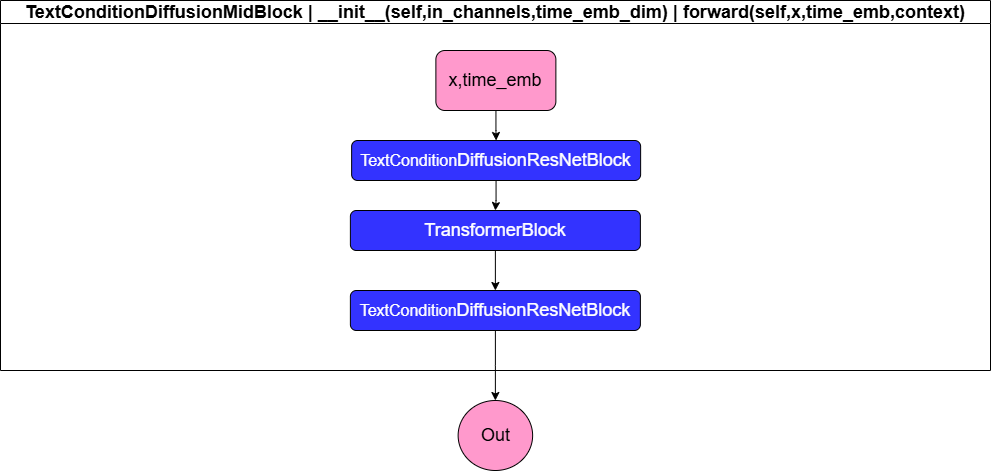

The diagram above was exported from draw.io. Its source (the exported page's mxGraphModel, read from the mxfile embedded in the PNG):
<mxGraphModel dx="1158" dy="696" grid="1" gridSize="10" guides="1" tooltips="1" connect="1" arrows="1" fold="1" page="1" pageScale="1" pageWidth="827" pageHeight="1169" math="0" shadow="0">
  <root>
    <mxCell id="0" />
    <mxCell id="1" parent="0" />
    <mxCell id="IKDCcY5UP4yFAP7EXBi--1" value="&lt;font style=&quot;font-size: 18px;&quot;&gt;TextConditionDiffusionMidBlock | __init__(self,in_channels,time_emb_dim) | forward(self,x,time_emb,context)&lt;/font&gt;" style="swimlane;whiteSpace=wrap;html=1;" parent="1" vertex="1">
      <mxGeometry x="240" y="190" width="990" height="370" as="geometry" />
    </mxCell>
    <mxCell id="nEMluASk_txYisAmQuwK-1" value="" style="edgeStyle=orthogonalEdgeStyle;rounded=0;orthogonalLoop=1;jettySize=auto;html=1;" parent="IKDCcY5UP4yFAP7EXBi--1" source="nEMluASk_txYisAmQuwK-2" target="nEMluASk_txYisAmQuwK-7" edge="1">
      <mxGeometry relative="1" as="geometry" />
    </mxCell>
    <mxCell id="nEMluASk_txYisAmQuwK-2" value="&lt;font color=&quot;#ffffff&quot;&gt;&lt;span style=&quot;font-size: medium;&quot;&gt;TextCondition&lt;/span&gt;&lt;span style=&quot;font-size: 18px;&quot;&gt;DiffusionResNetBlock&lt;/span&gt;&lt;/font&gt;" style="rounded=1;whiteSpace=wrap;html=1;fillColor=#3333FF;" parent="IKDCcY5UP4yFAP7EXBi--1" vertex="1">
      <mxGeometry x="351.13" y="140" width="289" height="40" as="geometry" />
    </mxCell>
    <mxCell id="nEMluASk_txYisAmQuwK-5" value="&lt;font color=&quot;#ffffff&quot;&gt;&lt;span style=&quot;font-size: medium;&quot;&gt;TextCondition&lt;/span&gt;&lt;span style=&quot;font-size: 18px;&quot;&gt;DiffusionResNetBlock&lt;/span&gt;&lt;/font&gt;" style="rounded=1;whiteSpace=wrap;html=1;fillColor=#3333FF;" parent="IKDCcY5UP4yFAP7EXBi--1" vertex="1">
      <mxGeometry x="349.88" y="290" width="290" height="40" as="geometry" />
    </mxCell>
    <mxCell id="nEMluASk_txYisAmQuwK-6" value="" style="edgeStyle=orthogonalEdgeStyle;rounded=0;orthogonalLoop=1;jettySize=auto;html=1;" parent="IKDCcY5UP4yFAP7EXBi--1" source="nEMluASk_txYisAmQuwK-7" target="nEMluASk_txYisAmQuwK-5" edge="1">
      <mxGeometry relative="1" as="geometry" />
    </mxCell>
    <mxCell id="nEMluASk_txYisAmQuwK-7" value="&lt;font color=&quot;#ffffff&quot;&gt;&lt;span style=&quot;font-size: 18px;&quot;&gt;TransformerBlock&lt;/span&gt;&lt;/font&gt;" style="rounded=1;whiteSpace=wrap;html=1;fillColor=#3333FF;" parent="IKDCcY5UP4yFAP7EXBi--1" vertex="1">
      <mxGeometry x="349.88" y="210" width="290" height="40" as="geometry" />
    </mxCell>
    <mxCell id="8KYqRxyFP41hGIgIe-Lr-3" style="edgeStyle=orthogonalEdgeStyle;rounded=0;orthogonalLoop=1;jettySize=auto;html=1;entryX=0.5;entryY=0;entryDx=0;entryDy=0;" parent="IKDCcY5UP4yFAP7EXBi--1" source="8KYqRxyFP41hGIgIe-Lr-1" target="nEMluASk_txYisAmQuwK-2" edge="1">
      <mxGeometry relative="1" as="geometry" />
    </mxCell>
    <mxCell id="8KYqRxyFP41hGIgIe-Lr-1" value="&lt;font style=&quot;font-size: 18px;&quot;&gt;x,time_emb&lt;/font&gt;" style="rounded=1;whiteSpace=wrap;html=1;fillColor=#FF99CC;" parent="IKDCcY5UP4yFAP7EXBi--1" vertex="1">
      <mxGeometry x="435.38" y="50" width="120" height="60" as="geometry" />
    </mxCell>
    <mxCell id="nEMluASk_txYisAmQuwK-8" value="&lt;font style=&quot;font-size: 18px; color: rgb(0, 0, 0);&quot;&gt;Out&lt;/font&gt;" style="ellipse;whiteSpace=wrap;html=1;fillColor=#FF99CC;rounded=1;" parent="IKDCcY5UP4yFAP7EXBi--1" vertex="1">
      <mxGeometry x="457.63" y="400" width="74.5" height="70" as="geometry" />
    </mxCell>
    <mxCell id="nEMluASk_txYisAmQuwK-9" value="" style="edgeStyle=orthogonalEdgeStyle;rounded=0;orthogonalLoop=1;jettySize=auto;html=1;" parent="IKDCcY5UP4yFAP7EXBi--1" source="nEMluASk_txYisAmQuwK-5" target="nEMluASk_txYisAmQuwK-8" edge="1">
      <mxGeometry relative="1" as="geometry" />
    </mxCell>
  </root>
</mxGraphModel>